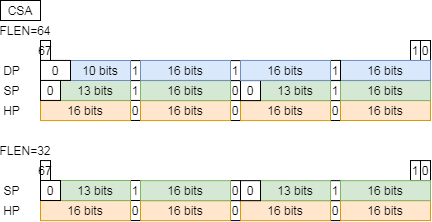

The diagram above was exported from draw.io. Its source (the exported page's mxGraphModel, read from the mxfile embedded in the PNG):
<mxGraphModel dx="1810" dy="1155" grid="1" gridSize="10" guides="1" tooltips="1" connect="1" arrows="1" fold="1" page="1" pageScale="1" pageWidth="827" pageHeight="1169" background="#ffffff" math="0" shadow="0">
  <root>
    <mxCell id="0" />
    <mxCell id="1" parent="0" />
    <mxCell id="2" value="CSA" style="text;html=1;fillColor=none;align=center;verticalAlign=middle;whiteSpace=wrap;rounded=0;strokeColor=#000000;" vertex="1" parent="1">
      <mxGeometry x="2120" y="40" width="40" height="20" as="geometry" />
    </mxCell>
    <mxCell id="3" value="FLEN=64" style="text;html=1;strokeColor=none;fillColor=none;align=center;verticalAlign=middle;whiteSpace=wrap;rounded=0;" vertex="1" parent="1">
      <mxGeometry x="2120" y="60" width="50" height="20" as="geometry" />
    </mxCell>
    <mxCell id="4" value="67" style="rounded=0;whiteSpace=wrap;html=1;" vertex="1" parent="1">
      <mxGeometry x="2160" y="80" width="10" height="20" as="geometry" />
    </mxCell>
    <mxCell id="5" value="0" style="rounded=0;whiteSpace=wrap;html=1;" vertex="1" parent="1">
      <mxGeometry x="2540" y="80" width="10" height="20" as="geometry" />
    </mxCell>
    <mxCell id="6" value="1" style="rounded=0;whiteSpace=wrap;html=1;" vertex="1" parent="1">
      <mxGeometry x="2530" y="80" width="10" height="20" as="geometry" />
    </mxCell>
    <mxCell id="7" value="DP" style="text;html=1;strokeColor=none;fillColor=none;align=center;verticalAlign=middle;whiteSpace=wrap;rounded=0;" vertex="1" parent="1">
      <mxGeometry x="2120" y="100" width="23" height="20" as="geometry" />
    </mxCell>
    <mxCell id="8" value="SP" style="text;html=1;strokeColor=none;fillColor=none;align=center;verticalAlign=middle;whiteSpace=wrap;rounded=0;" vertex="1" parent="1">
      <mxGeometry x="2120" y="120.02999999999997" width="23" height="20" as="geometry" />
    </mxCell>
    <mxCell id="9" value="HP" style="text;html=1;strokeColor=none;fillColor=none;align=center;verticalAlign=middle;whiteSpace=wrap;rounded=0;" vertex="1" parent="1">
      <mxGeometry x="2120" y="140.02999999999997" width="23" height="20" as="geometry" />
    </mxCell>
    <mxCell id="10" value="0" style="rounded=0;whiteSpace=wrap;html=1;" vertex="1" parent="1">
      <mxGeometry x="2450" y="140.03000000000003" width="10" height="20" as="geometry" />
    </mxCell>
    <mxCell id="11" value="0" style="rounded=0;whiteSpace=wrap;html=1;" vertex="1" parent="1">
      <mxGeometry x="2350" y="140.03000000000003" width="10" height="20" as="geometry" />
    </mxCell>
    <mxCell id="12" value="0" style="rounded=0;whiteSpace=wrap;html=1;" vertex="1" parent="1">
      <mxGeometry x="2350" y="120.03000000000003" width="10" height="20" as="geometry" />
    </mxCell>
    <mxCell id="13" value="0" style="rounded=0;whiteSpace=wrap;html=1;" vertex="1" parent="1">
      <mxGeometry x="2250" y="139.97000000000003" width="10" height="20" as="geometry" />
    </mxCell>
    <mxCell id="14" value="1" style="rounded=0;whiteSpace=wrap;html=1;" vertex="1" parent="1">
      <mxGeometry x="2250" y="119.94000000000005" width="10" height="20" as="geometry" />
    </mxCell>
    <mxCell id="15" value="1" style="rounded=0;whiteSpace=wrap;html=1;" vertex="1" parent="1">
      <mxGeometry x="2450" y="120.09000000000003" width="10" height="20" as="geometry" />
    </mxCell>
    <mxCell id="16" value="16 bits" style="rounded=0;whiteSpace=wrap;html=1;fillColor=#ffe6cc;strokeColor=#d79b00;" vertex="1" parent="1">
      <mxGeometry x="2460" y="139.99999999999994" width="90" height="20" as="geometry" />
    </mxCell>
    <mxCell id="17" value="16 bits" style="rounded=0;whiteSpace=wrap;html=1;fillColor=#ffe6cc;strokeColor=#d79b00;" vertex="1" parent="1">
      <mxGeometry x="2360" y="140.08999999999992" width="90" height="20" as="geometry" />
    </mxCell>
    <mxCell id="18" value="16 bits" style="rounded=0;whiteSpace=wrap;html=1;fillColor=#ffe6cc;strokeColor=#d79b00;" vertex="1" parent="1">
      <mxGeometry x="2260" y="140.08999999999992" width="90" height="20" as="geometry" />
    </mxCell>
    <mxCell id="19" value="16 bits" style="rounded=0;whiteSpace=wrap;html=1;fillColor=#ffe6cc;strokeColor=#d79b00;" vertex="1" parent="1">
      <mxGeometry x="2160" y="140.08999999999992" width="90" height="20" as="geometry" />
    </mxCell>
    <mxCell id="20" value="16 bits" style="rounded=0;whiteSpace=wrap;html=1;fillColor=#d5e8d4;strokeColor=#82b366;" vertex="1" parent="1">
      <mxGeometry x="2460" y="120.08999999999992" width="90" height="20" as="geometry" />
    </mxCell>
    <mxCell id="21" value="13 bits" style="rounded=0;whiteSpace=wrap;html=1;fillColor=#d5e8d4;strokeColor=#82b366;" vertex="1" parent="1">
      <mxGeometry x="2380" y="120.08999999999997" width="70" height="20" as="geometry" />
    </mxCell>
    <mxCell id="22" value="0" style="rounded=0;whiteSpace=wrap;html=1;" vertex="1" parent="1">
      <mxGeometry x="2360" y="120.08999999999997" width="20" height="20" as="geometry" />
    </mxCell>
    <mxCell id="23" value="16 bits" style="rounded=0;whiteSpace=wrap;html=1;fillColor=#d5e8d4;strokeColor=#82b366;" vertex="1" parent="1">
      <mxGeometry x="2260" y="120.08999999999992" width="90" height="20" as="geometry" />
    </mxCell>
    <mxCell id="24" value="13 bits" style="rounded=0;whiteSpace=wrap;html=1;fillColor=#d5e8d4;strokeColor=#82b366;" vertex="1" parent="1">
      <mxGeometry x="2180" y="119.94" width="70" height="20" as="geometry" />
    </mxCell>
    <mxCell id="25" value="0" style="rounded=0;whiteSpace=wrap;html=1;" vertex="1" parent="1">
      <mxGeometry x="2160" y="119.94" width="20" height="20" as="geometry" />
    </mxCell>
    <mxCell id="26" value="16 bits" style="rounded=0;whiteSpace=wrap;html=1;fillColor=#dae8fc;strokeColor=#6c8ebf;" vertex="1" parent="1">
      <mxGeometry x="2460" y="99.93999999999994" width="90" height="20" as="geometry" />
    </mxCell>
    <mxCell id="27" value="1" style="rounded=0;whiteSpace=wrap;html=1;" vertex="1" parent="1">
      <mxGeometry x="2450" y="99.94000000000005" width="10" height="20" as="geometry" />
    </mxCell>
    <mxCell id="28" value="1" style="rounded=0;whiteSpace=wrap;html=1;" vertex="1" parent="1">
      <mxGeometry x="2350" y="100.09000000000003" width="10" height="20" as="geometry" />
    </mxCell>
    <mxCell id="29" value="1" style="rounded=0;whiteSpace=wrap;html=1;" vertex="1" parent="1">
      <mxGeometry x="2250" y="100.09000000000003" width="10" height="20" as="geometry" />
    </mxCell>
    <mxCell id="30" value="16 bits" style="rounded=0;whiteSpace=wrap;html=1;fillColor=#dae8fc;strokeColor=#6c8ebf;" vertex="1" parent="1">
      <mxGeometry x="2360" y="99.93999999999994" width="90" height="20" as="geometry" />
    </mxCell>
    <mxCell id="31" value="16 bits" style="rounded=0;whiteSpace=wrap;html=1;fillColor=#dae8fc;strokeColor=#6c8ebf;" vertex="1" parent="1">
      <mxGeometry x="2260" y="99.93999999999994" width="90" height="20" as="geometry" />
    </mxCell>
    <mxCell id="32" value="10 bits" style="rounded=0;whiteSpace=wrap;html=1;fillColor=#dae8fc;strokeColor=#6c8ebf;" vertex="1" parent="1">
      <mxGeometry x="2190" y="100" width="60" height="20" as="geometry" />
    </mxCell>
    <mxCell id="33" value="0" style="rounded=0;whiteSpace=wrap;html=1;" vertex="1" parent="1">
      <mxGeometry x="2160" y="99.94" width="30" height="20" as="geometry" />
    </mxCell>
    <mxCell id="34" value="FLEN=32" style="text;html=1;strokeColor=none;fillColor=none;align=center;verticalAlign=middle;whiteSpace=wrap;rounded=0;" vertex="1" parent="1">
      <mxGeometry x="2120" y="180.06" width="50" height="20" as="geometry" />
    </mxCell>
    <mxCell id="35" value="67" style="rounded=0;whiteSpace=wrap;html=1;" vertex="1" parent="1">
      <mxGeometry x="2160" y="200.06" width="10" height="20" as="geometry" />
    </mxCell>
    <mxCell id="36" value="0" style="rounded=0;whiteSpace=wrap;html=1;" vertex="1" parent="1">
      <mxGeometry x="2540" y="200.06" width="10" height="20" as="geometry" />
    </mxCell>
    <mxCell id="37" value="1" style="rounded=0;whiteSpace=wrap;html=1;" vertex="1" parent="1">
      <mxGeometry x="2530" y="200.06" width="10" height="20" as="geometry" />
    </mxCell>
    <mxCell id="38" value="SP" style="text;html=1;strokeColor=none;fillColor=none;align=center;verticalAlign=middle;whiteSpace=wrap;rounded=0;" vertex="1" parent="1">
      <mxGeometry x="2120" y="219.99999999999994" width="23" height="20" as="geometry" />
    </mxCell>
    <mxCell id="39" value="HP" style="text;html=1;strokeColor=none;fillColor=none;align=center;verticalAlign=middle;whiteSpace=wrap;rounded=0;" vertex="1" parent="1">
      <mxGeometry x="2120" y="239.9999999999999" width="23" height="20" as="geometry" />
    </mxCell>
    <mxCell id="40" value="0" style="rounded=0;whiteSpace=wrap;html=1;" vertex="1" parent="1">
      <mxGeometry x="2450" y="240.09000000000003" width="10" height="20" as="geometry" />
    </mxCell>
    <mxCell id="41" value="0" style="rounded=0;whiteSpace=wrap;html=1;" vertex="1" parent="1">
      <mxGeometry x="2350" y="240.09000000000003" width="10" height="20" as="geometry" />
    </mxCell>
    <mxCell id="42" value="0" style="rounded=0;whiteSpace=wrap;html=1;" vertex="1" parent="1">
      <mxGeometry x="2350" y="220.09000000000003" width="10" height="20" as="geometry" />
    </mxCell>
    <mxCell id="43" value="0" style="rounded=0;whiteSpace=wrap;html=1;" vertex="1" parent="1">
      <mxGeometry x="2250" y="240.02999999999997" width="10" height="20" as="geometry" />
    </mxCell>
    <mxCell id="44" value="1" style="rounded=0;whiteSpace=wrap;html=1;" vertex="1" parent="1">
      <mxGeometry x="2250" y="220" width="10" height="20" as="geometry" />
    </mxCell>
    <mxCell id="45" value="1" style="rounded=0;whiteSpace=wrap;html=1;" vertex="1" parent="1">
      <mxGeometry x="2450" y="220.1500000000001" width="10" height="20" as="geometry" />
    </mxCell>
    <mxCell id="46" value="16 bits" style="rounded=0;whiteSpace=wrap;html=1;fillColor=#ffe6cc;strokeColor=#d79b00;" vertex="1" parent="1">
      <mxGeometry x="2460" y="240.05999999999995" width="90" height="20" as="geometry" />
    </mxCell>
    <mxCell id="47" value="16 bits" style="rounded=0;whiteSpace=wrap;html=1;fillColor=#ffe6cc;strokeColor=#d79b00;" vertex="1" parent="1">
      <mxGeometry x="2360" y="240.14999999999986" width="90" height="20" as="geometry" />
    </mxCell>
    <mxCell id="48" value="16 bits" style="rounded=0;whiteSpace=wrap;html=1;fillColor=#ffe6cc;strokeColor=#d79b00;" vertex="1" parent="1">
      <mxGeometry x="2260" y="240.14999999999986" width="90" height="20" as="geometry" />
    </mxCell>
    <mxCell id="49" value="16 bits" style="rounded=0;whiteSpace=wrap;html=1;fillColor=#ffe6cc;strokeColor=#d79b00;" vertex="1" parent="1">
      <mxGeometry x="2160" y="240.14999999999986" width="90" height="20" as="geometry" />
    </mxCell>
    <mxCell id="50" value="16 bits" style="rounded=0;whiteSpace=wrap;html=1;fillColor=#d5e8d4;strokeColor=#82b366;" vertex="1" parent="1">
      <mxGeometry x="2460" y="220.14999999999986" width="90" height="20" as="geometry" />
    </mxCell>
    <mxCell id="51" value="13 bits" style="rounded=0;whiteSpace=wrap;html=1;fillColor=#d5e8d4;strokeColor=#82b366;" vertex="1" parent="1">
      <mxGeometry x="2380" y="220.14999999999998" width="70" height="20" as="geometry" />
    </mxCell>
    <mxCell id="52" value="0" style="rounded=0;whiteSpace=wrap;html=1;" vertex="1" parent="1">
      <mxGeometry x="2360" y="220.14999999999998" width="20" height="20" as="geometry" />
    </mxCell>
    <mxCell id="53" value="16 bits" style="rounded=0;whiteSpace=wrap;html=1;fillColor=#d5e8d4;strokeColor=#82b366;" vertex="1" parent="1">
      <mxGeometry x="2260" y="220.14999999999986" width="90" height="20" as="geometry" />
    </mxCell>
    <mxCell id="54" value="13 bits" style="rounded=0;whiteSpace=wrap;html=1;fillColor=#d5e8d4;strokeColor=#82b366;" vertex="1" parent="1">
      <mxGeometry x="2180" y="220" width="70" height="20" as="geometry" />
    </mxCell>
    <mxCell id="55" value="0" style="rounded=0;whiteSpace=wrap;html=1;" vertex="1" parent="1">
      <mxGeometry x="2160" y="220" width="20" height="20" as="geometry" />
    </mxCell>
  </root>
</mxGraphModel>